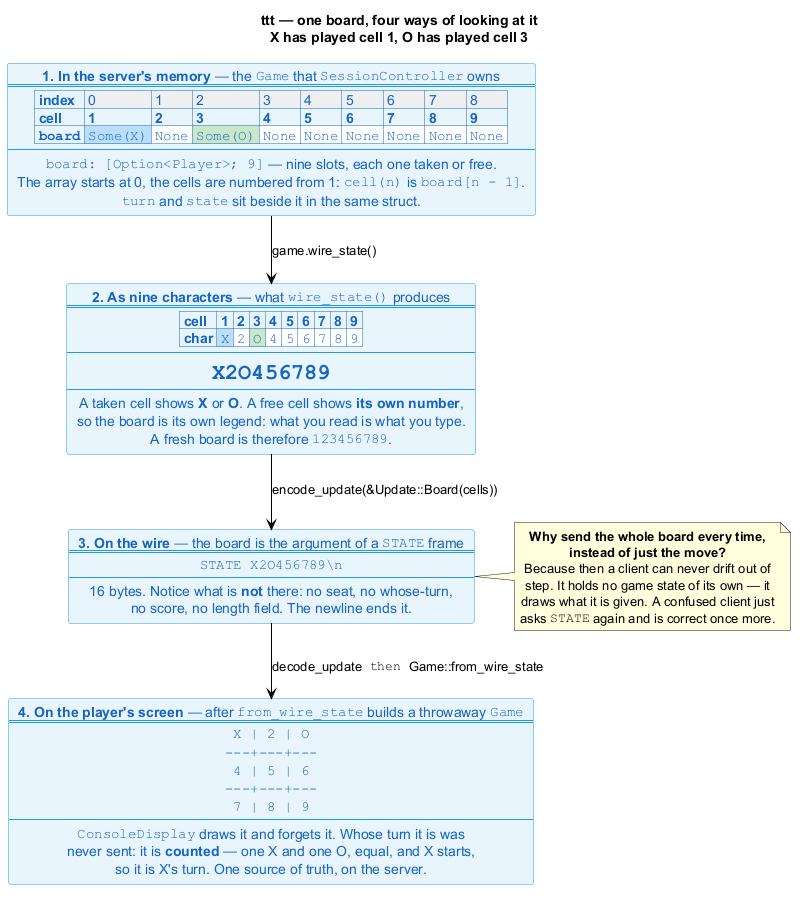

The diagram above was rendered by PlantUML. Its source (embedded in the PNG):
@startuml
skinparam shadowing false
skinparam ArrowColor black
skinparam nodesep 40
skinparam ranksep 50
skinparam defaultTextAlignment center
skinparam rectangle {
  BackgroundColor white
  BorderColor #90A4AE
  FontColor #455A64
}
skinparam card {
  BackgroundColor #E8F4FD
  BorderColor #2196F3
  FontColor #1565C0
}

title ttt — one board, four ways of looking at it\nX has played cell 1, O has played cell 3

card memory [
**1. In the server's memory** — the ""Game"" that ""SessionController"" owns
====
|= index |<#ECEFF1> 0 |<#ECEFF1> 1 |<#ECEFF1> 2 |<#ECEFF1> 3 |<#ECEFF1> 4 |<#ECEFF1> 5 |<#ECEFF1> 6 |<#ECEFF1> 7 |<#ECEFF1> 8 |
|= cell |= 1 |= 2 |= 3 |= 4 |= 5 |= 6 |= 7 |= 8 |= 9 |
|= ""board"" |<#BBDEFB> ""Some(X)"" |<#FFFFFF> ""None"" |<#C8E6C9> ""Some(O)"" |<#FFFFFF> ""None"" |<#FFFFFF> ""None"" |<#FFFFFF> ""None"" |<#FFFFFF> ""None"" |<#FFFFFF> ""None"" |<#FFFFFF> ""None"" |
----
""board: [Option<Player>; 9]"" — nine slots, each one taken or free.
The array starts at 0, the cells are numbered from 1: ""cell(n)"" is ""board[n - 1]"".
""turn"" and ""state"" sit beside it in the same struct.
]

card text [
**2. As nine characters** — what ""wire_state()"" produces
====
|= cell |= 1 |= 2 |= 3 |= 4 |= 5 |= 6 |= 7 |= 8 |= 9 |
|= char |<#BBDEFB> ""X"" |<#FFFFFF> ""2"" |<#C8E6C9> ""O"" |<#FFFFFF> ""4"" |<#FFFFFF> ""5"" |<#FFFFFF> ""6"" |<#FFFFFF> ""7"" |<#FFFFFF> ""8"" |<#FFFFFF> ""9"" |
----
= ""X2O456789""
----
A taken cell shows **X** or **O**. A free cell shows **its own number**,
so the board is its own legend: what you read is what you type.
A fresh board is therefore ""123456789"".
]

card frame [
**3. On the wire** — the board is the argument of a ""STATE"" frame
====
""STATE X2O456789<U+005C>n""
----
16 bytes. Notice what is **not** there: no seat, no whose-turn,
no score, no length field. The newline ends it.
]

card screen [
**4. On the player's screen** — after ""from_wire_state"" builds a throwaway ""Game""
====
"" X | 2 | O ""
""<U+002D><U+002D><U+002D>+<U+002D><U+002D><U+002D>+<U+002D><U+002D><U+002D>""
"" 4 | 5 | 6 ""
""<U+002D><U+002D><U+002D>+<U+002D><U+002D><U+002D>+<U+002D><U+002D><U+002D>""
"" 7 | 8 | 9 ""
----
""ConsoleDisplay"" draws it and forgets it. Whose turn it is was
never sent: it is **counted** — one X and one O, equal, and X starts,
so it is X's turn. One source of truth, on the server.
]

memory -down-> text : ""game.wire_state()""
text -down-> frame : ""encode_update(&Update::Board(cells))""
frame -down-> screen : ""decode_update"" then ""Game::from_wire_state""

note right of frame
  **Why send the whole board every time,**
  **instead of just the move?**
  Because then a client can never drift out of
  step. It holds no game state of its own — it
  draws what it is given. A confused client just
  asks ""STATE"" again and is correct once more.
end note

@enduml